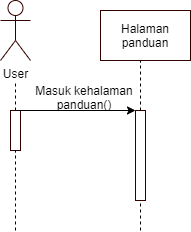

The diagram above was exported from draw.io. Its source (the exported page's mxGraphModel, read from the mxfile embedded in the PNG):
<mxGraphModel dx="1038" dy="523" grid="1" gridSize="10" guides="1" tooltips="1" connect="1" arrows="1" fold="1" page="1" pageScale="1" pageWidth="827" pageHeight="1169" math="0" shadow="0">
  <root>
    <mxCell id="0" />
    <mxCell id="1" parent="0" />
    <mxCell id="ZHUhwsxuq3rnonvQ1H8C-37" value="User" style="shape=umlActor;verticalLabelPosition=bottom;verticalAlign=top;html=1;outlineConnect=0;strokeColor=#330000;" parent="1" vertex="1">
      <mxGeometry x="90" y="40" width="30" height="60" as="geometry" />
    </mxCell>
    <mxCell id="ZHUhwsxuq3rnonvQ1H8C-38" value="" style="endArrow=none;dashed=1;html=1;" parent="1" source="ZHUhwsxuq3rnonvQ1H8C-45" edge="1">
      <mxGeometry width="50" height="50" relative="1" as="geometry">
        <mxPoint x="105" y="471" as="sourcePoint" />
        <mxPoint x="105" y="121" as="targetPoint" />
      </mxGeometry>
    </mxCell>
    <mxCell id="ZHUhwsxuq3rnonvQ1H8C-39" value="Halaman panduan" style="rounded=0;whiteSpace=wrap;html=1;strokeColor=#330000;" parent="1" vertex="1">
      <mxGeometry x="190" y="50" width="90" height="50" as="geometry" />
    </mxCell>
    <mxCell id="ZHUhwsxuq3rnonvQ1H8C-42" value="" style="endArrow=none;dashed=1;html=1;" parent="1" edge="1">
      <mxGeometry width="50" height="50" relative="1" as="geometry">
        <mxPoint x="230" y="270" as="sourcePoint" />
        <mxPoint x="230" y="100" as="targetPoint" />
      </mxGeometry>
    </mxCell>
    <mxCell id="ZHUhwsxuq3rnonvQ1H8C-45" value="" style="rounded=0;whiteSpace=wrap;html=1;strokeColor=#330000;" parent="1" vertex="1">
      <mxGeometry x="100" y="150" width="10" height="40" as="geometry" />
    </mxCell>
    <mxCell id="ZHUhwsxuq3rnonvQ1H8C-46" value="" style="endArrow=none;dashed=1;html=1;" parent="1" target="ZHUhwsxuq3rnonvQ1H8C-45" edge="1">
      <mxGeometry width="50" height="50" relative="1" as="geometry">
        <mxPoint x="105" y="270" as="sourcePoint" />
        <mxPoint x="105" y="121" as="targetPoint" />
      </mxGeometry>
    </mxCell>
    <mxCell id="ZHUhwsxuq3rnonvQ1H8C-47" value="" style="rounded=0;whiteSpace=wrap;html=1;strokeColor=#330000;" parent="1" vertex="1">
      <mxGeometry x="225" y="150" width="10" height="90" as="geometry" />
    </mxCell>
    <mxCell id="ZHUhwsxuq3rnonvQ1H8C-49" value="" style="endArrow=classic;html=1;exitX=0.75;exitY=0;exitDx=0;exitDy=0;entryX=0;entryY=0;entryDx=0;entryDy=0;" parent="1" source="ZHUhwsxuq3rnonvQ1H8C-45" target="ZHUhwsxuq3rnonvQ1H8C-47" edge="1">
      <mxGeometry width="50" height="50" relative="1" as="geometry">
        <mxPoint x="390" y="250" as="sourcePoint" />
        <mxPoint x="440" y="200" as="targetPoint" />
      </mxGeometry>
    </mxCell>
    <mxCell id="ZHUhwsxuq3rnonvQ1H8C-50" value="Masuk kehalaman&lt;br&gt;panduan()" style="text;html=1;strokeColor=none;fillColor=none;align=center;verticalAlign=middle;whiteSpace=wrap;rounded=0;" parent="1" vertex="1">
      <mxGeometry x="124" y="127" width="100" height="20" as="geometry" />
    </mxCell>
  </root>
</mxGraphModel>